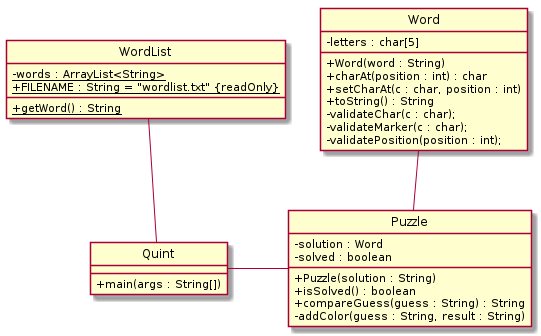

The diagram above was rendered by PlantUML. Its source (embedded in the PNG):
@startuml
skinparam classAttributeIconSize 0
hide circle

class WordList {
  -{static} words : ArrayList<String>
  +{static} FILENAME : String = "wordlist.txt" {readOnly}
  +{static} getWord() : String
}
class Word {
  -letters : char[5]
  +Word(word : String)
  +charAt(position : int) : char
  +setCharAt(c : char, position : int)
  +toString() : String
  -validateChar(c : char);
  -validateMarker(c : char);
  -validatePosition(position : int);
}
class Puzzle {
  -solution : Word
  -solved : boolean
  +Puzzle(solution : String)
  +isSolved() : boolean
  +compareGuess(guess : String) : String
  -addColor(guess : String, result : String)
}
class Quint {
  +main(args : String[])
}

Quint - Puzzle
WordList -- Quint
Word -- Puzzle

@enduml